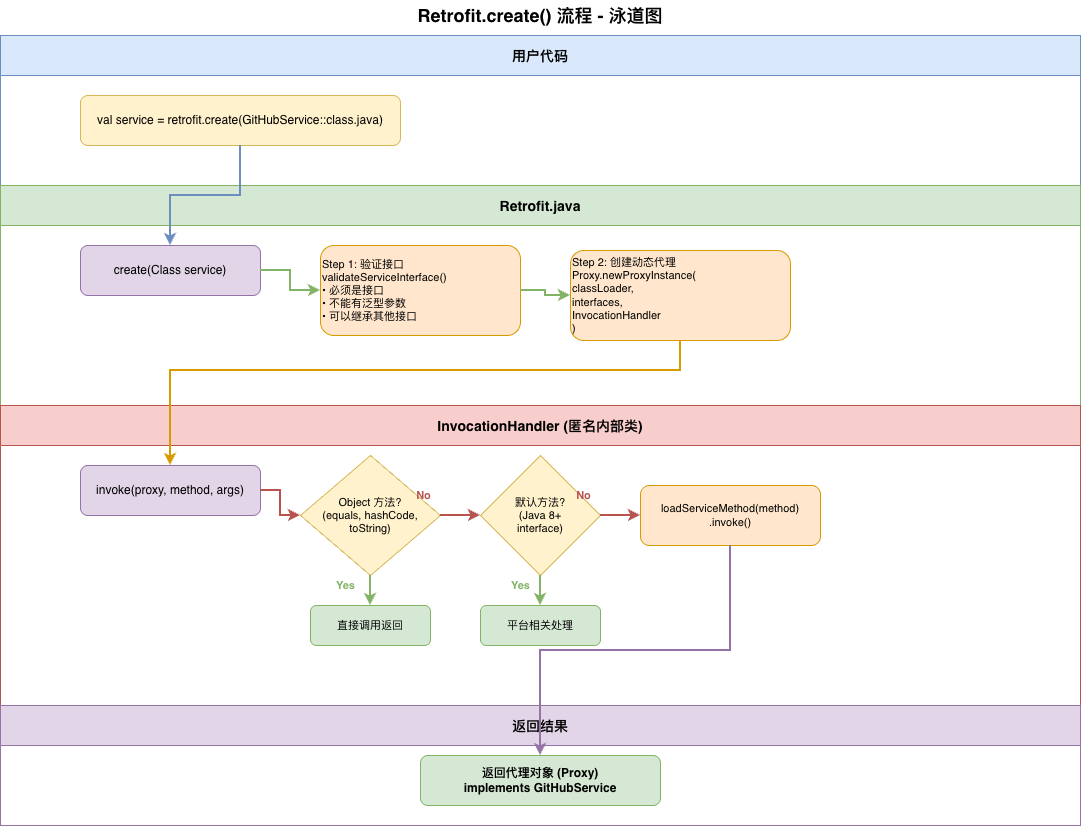

The diagram above was exported from draw.io. Its source (the exported page's mxGraphModel, read from the mxfile embedded in the PNG):
<mxGraphModel dx="1198" dy="767" grid="1" gridSize="10" guides="1" tooltips="1" connect="1" arrows="1" fold="1" page="1" pageScale="1" pageWidth="850" pageHeight="1100" math="0" shadow="0">
  <root>
    <mxCell id="0" />
    <mxCell id="1" parent="0" />
    <mxCell id="8zjA7OcUtVSf56RIT6LZ-9" value="用户代码" style="swimlane;horizontal=1;startSize=40;fillColor=#dae8fc;strokeColor=#6c8ebf;fontSize=14;fontStyle=1;swimlaneFillColor=#ffffff;" vertex="1" parent="1">
      <mxGeometry x="40" y="45" width="1080" height="150" as="geometry" />
    </mxCell>
    <mxCell id="8zjA7OcUtVSf56RIT6LZ-10" value="val service = retrofit.create(GitHubService::class.java)" style="rounded=1;whiteSpace=wrap;html=1;fillColor=#fff2cc;strokeColor=#d6b656;fontSize=12;" vertex="1" parent="8zjA7OcUtVSf56RIT6LZ-9">
      <mxGeometry x="80" y="60" width="320" height="50" as="geometry" />
    </mxCell>
    <mxCell id="8zjA7OcUtVSf56RIT6LZ-11" value="Retrofit.java" style="swimlane;horizontal=1;startSize=40;fillColor=#d5e8d4;strokeColor=#82b366;fontSize=14;fontStyle=1;swimlaneFillColor=#ffffff;" vertex="1" parent="1">
      <mxGeometry x="40" y="195" width="1080" height="220" as="geometry" />
    </mxCell>
    <mxCell id="8zjA7OcUtVSf56RIT6LZ-12" value="create(Class&lt;T&gt; service)" style="rounded=1;whiteSpace=wrap;html=1;fillColor=#e1d5e7;strokeColor=#9673a6;fontSize=12;" vertex="1" parent="8zjA7OcUtVSf56RIT6LZ-11">
      <mxGeometry x="80" y="60" width="180" height="50" as="geometry" />
    </mxCell>
    <mxCell id="8zjA7OcUtVSf56RIT6LZ-13" value="Step 1: 验证接口&#10;validateServiceInterface()&#10;• 必须是接口&#10;• 不能有泛型参数&#10;• 可以继承其他接口" style="rounded=1;whiteSpace=wrap;html=1;fillColor=#ffe6cc;strokeColor=#d79b00;fontSize=11;align=left;" vertex="1" parent="8zjA7OcUtVSf56RIT6LZ-11">
      <mxGeometry x="320" y="60" width="200" height="90" as="geometry" />
    </mxCell>
    <mxCell id="8zjA7OcUtVSf56RIT6LZ-14" value="Step 2: 创建动态代理&#10;Proxy.newProxyInstance(&#10;  classLoader,&#10;  interfaces,&#10;  InvocationHandler&#10;)" style="rounded=1;whiteSpace=wrap;html=1;fillColor=#ffe6cc;strokeColor=#d79b00;fontSize=11;align=left;" vertex="1" parent="8zjA7OcUtVSf56RIT6LZ-11">
      <mxGeometry x="570" y="65" width="220" height="90" as="geometry" />
    </mxCell>
    <mxCell id="8zjA7OcUtVSf56RIT6LZ-15" value="InvocationHandler (匿名内部类)" style="swimlane;horizontal=1;startSize=40;fillColor=#f8cecc;strokeColor=#b85450;fontSize=14;fontStyle=1;swimlaneFillColor=#ffffff;" vertex="1" parent="1">
      <mxGeometry x="40" y="415" width="1080" height="300" as="geometry" />
    </mxCell>
    <mxCell id="8zjA7OcUtVSf56RIT6LZ-16" value="invoke(proxy, method, args)" style="rounded=1;whiteSpace=wrap;html=1;fillColor=#e1d5e7;strokeColor=#9673a6;fontSize=12;" vertex="1" parent="8zjA7OcUtVSf56RIT6LZ-15">
      <mxGeometry x="80" y="60" width="180" height="50" as="geometry" />
    </mxCell>
    <mxCell id="8zjA7OcUtVSf56RIT6LZ-17" value="Object 方法?&#10;(equals, hashCode,&#10;toString)" style="rhombus;whiteSpace=wrap;html=1;fillColor=#fff2cc;strokeColor=#d6b656;fontSize=11;" vertex="1" parent="8zjA7OcUtVSf56RIT6LZ-15">
      <mxGeometry x="300" y="50" width="140" height="120" as="geometry" />
    </mxCell>
    <mxCell id="8zjA7OcUtVSf56RIT6LZ-18" value="直接调用返回" style="rounded=1;whiteSpace=wrap;html=1;fillColor=#d5e8d4;strokeColor=#82b366;fontSize=11;" vertex="1" parent="8zjA7OcUtVSf56RIT6LZ-15">
      <mxGeometry x="310" y="200" width="120" height="40" as="geometry" />
    </mxCell>
    <mxCell id="8zjA7OcUtVSf56RIT6LZ-19" value="默认方法?&#10;(Java 8+&#10;interface)" style="rhombus;whiteSpace=wrap;html=1;fillColor=#fff2cc;strokeColor=#d6b656;fontSize=11;" vertex="1" parent="8zjA7OcUtVSf56RIT6LZ-15">
      <mxGeometry x="480" y="50" width="120" height="120" as="geometry" />
    </mxCell>
    <mxCell id="8zjA7OcUtVSf56RIT6LZ-20" value="平台相关处理" style="rounded=1;whiteSpace=wrap;html=1;fillColor=#d5e8d4;strokeColor=#82b366;fontSize=11;" vertex="1" parent="8zjA7OcUtVSf56RIT6LZ-15">
      <mxGeometry x="480" y="200" width="120" height="40" as="geometry" />
    </mxCell>
    <mxCell id="8zjA7OcUtVSf56RIT6LZ-21" value="loadServiceMethod(method)&#10;.invoke()" style="rounded=1;whiteSpace=wrap;html=1;fillColor=#ffe6cc;strokeColor=#d79b00;fontSize=11;" vertex="1" parent="8zjA7OcUtVSf56RIT6LZ-15">
      <mxGeometry x="640" y="80" width="180" height="60" as="geometry" />
    </mxCell>
    <mxCell id="8zjA7OcUtVSf56RIT6LZ-32" value="No" style="text;html=1;align=center;verticalAlign=middle;resizable=0;points=[];autosize=1;fontSize=11;fontColor=#b85450;fontStyle=1;" vertex="1" parent="8zjA7OcUtVSf56RIT6LZ-15">
      <mxGeometry x="405" y="80" width="35" height="20" as="geometry" />
    </mxCell>
    <mxCell id="8zjA7OcUtVSf56RIT6LZ-22" value="返回结果" style="swimlane;horizontal=1;startSize=40;fillColor=#e1d5e7;strokeColor=#9673a6;fontSize=14;fontStyle=1;swimlaneFillColor=#ffffff;" vertex="1" parent="1">
      <mxGeometry x="40" y="715" width="1080" height="120" as="geometry" />
    </mxCell>
    <mxCell id="8zjA7OcUtVSf56RIT6LZ-23" value="返回代理对象 (Proxy)&#10;implements GitHubService" style="rounded=1;whiteSpace=wrap;html=1;fillColor=#d5e8d4;strokeColor=#82b366;fontSize=12;fontStyle=1;" vertex="1" parent="8zjA7OcUtVSf56RIT6LZ-22">
      <mxGeometry x="420" y="50" width="240" height="50" as="geometry" />
    </mxCell>
    <mxCell id="8zjA7OcUtVSf56RIT6LZ-24" style="edgeStyle=orthogonalEdgeStyle;rounded=0;orthogonalLoop=1;jettySize=auto;html=1;exitX=0.5;exitY=1;entryX=0.5;entryY=0;strokeWidth=2;fillColor=#dae8fc;strokeColor=#6c8ebf;" edge="1" parent="1" source="8zjA7OcUtVSf56RIT6LZ-10" target="8zjA7OcUtVSf56RIT6LZ-12">
      <mxGeometry relative="1" as="geometry" />
    </mxCell>
    <mxCell id="8zjA7OcUtVSf56RIT6LZ-25" style="edgeStyle=orthogonalEdgeStyle;rounded=0;orthogonalLoop=1;jettySize=auto;html=1;exitX=1;exitY=0.5;entryX=0;entryY=0.5;strokeWidth=2;strokeColor=#82b366;" edge="1" parent="1" source="8zjA7OcUtVSf56RIT6LZ-12" target="8zjA7OcUtVSf56RIT6LZ-13">
      <mxGeometry relative="1" as="geometry" />
    </mxCell>
    <mxCell id="8zjA7OcUtVSf56RIT6LZ-26" style="edgeStyle=orthogonalEdgeStyle;rounded=0;orthogonalLoop=1;jettySize=auto;html=1;exitX=1;exitY=0.5;entryX=0;entryY=0.5;strokeWidth=2;strokeColor=#82b366;" edge="1" parent="1" source="8zjA7OcUtVSf56RIT6LZ-13" target="8zjA7OcUtVSf56RIT6LZ-14">
      <mxGeometry relative="1" as="geometry" />
    </mxCell>
    <mxCell id="8zjA7OcUtVSf56RIT6LZ-27" style="edgeStyle=orthogonalEdgeStyle;rounded=0;orthogonalLoop=1;jettySize=auto;html=1;exitX=0.5;exitY=1;entryX=0.5;entryY=0;strokeWidth=2;strokeColor=#d79b00;" edge="1" parent="1" source="8zjA7OcUtVSf56RIT6LZ-14" target="8zjA7OcUtVSf56RIT6LZ-16">
      <mxGeometry relative="1" as="geometry">
        <Array as="points">
          <mxPoint x="720" y="380" />
          <mxPoint x="210" y="380" />
        </Array>
      </mxGeometry>
    </mxCell>
    <mxCell id="8zjA7OcUtVSf56RIT6LZ-28" style="edgeStyle=orthogonalEdgeStyle;rounded=0;orthogonalLoop=1;jettySize=auto;html=1;exitX=1;exitY=0.5;entryX=0;entryY=0.5;strokeWidth=2;strokeColor=#b85450;" edge="1" parent="1" source="8zjA7OcUtVSf56RIT6LZ-16" target="8zjA7OcUtVSf56RIT6LZ-17">
      <mxGeometry relative="1" as="geometry" />
    </mxCell>
    <mxCell id="8zjA7OcUtVSf56RIT6LZ-29" style="edgeStyle=orthogonalEdgeStyle;rounded=0;orthogonalLoop=1;jettySize=auto;html=1;exitX=0.5;exitY=1;entryX=0.5;entryY=0;strokeWidth=2;strokeColor=#82b366;" edge="1" parent="1" source="8zjA7OcUtVSf56RIT6LZ-17" target="8zjA7OcUtVSf56RIT6LZ-18">
      <mxGeometry relative="1" as="geometry" />
    </mxCell>
    <mxCell id="8zjA7OcUtVSf56RIT6LZ-30" value="Yes" style="text;html=1;align=center;verticalAlign=middle;resizable=0;points=[];autosize=1;fontSize=11;fontColor=#82b366;fontStyle=1;" vertex="1" parent="1">
      <mxGeometry x="365" y="585" width="40" height="20" as="geometry" />
    </mxCell>
    <mxCell id="8zjA7OcUtVSf56RIT6LZ-31" style="edgeStyle=orthogonalEdgeStyle;rounded=0;orthogonalLoop=1;jettySize=auto;html=1;exitX=1;exitY=0.5;entryX=0;entryY=0.5;strokeWidth=2;strokeColor=#b85450;" edge="1" parent="1" source="8zjA7OcUtVSf56RIT6LZ-17" target="8zjA7OcUtVSf56RIT6LZ-19">
      <mxGeometry relative="1" as="geometry" />
    </mxCell>
    <mxCell id="8zjA7OcUtVSf56RIT6LZ-33" style="edgeStyle=orthogonalEdgeStyle;rounded=0;orthogonalLoop=1;jettySize=auto;html=1;exitX=0.5;exitY=1;entryX=0.5;entryY=0;strokeWidth=2;strokeColor=#82b366;" edge="1" parent="1" source="8zjA7OcUtVSf56RIT6LZ-19" target="8zjA7OcUtVSf56RIT6LZ-20">
      <mxGeometry relative="1" as="geometry" />
    </mxCell>
    <mxCell id="8zjA7OcUtVSf56RIT6LZ-34" value="Yes" style="text;html=1;align=center;verticalAlign=middle;resizable=0;points=[];autosize=1;fontSize=11;fontColor=#82b366;fontStyle=1;" vertex="1" parent="1">
      <mxGeometry x="540" y="585" width="40" height="20" as="geometry" />
    </mxCell>
    <mxCell id="8zjA7OcUtVSf56RIT6LZ-35" style="edgeStyle=orthogonalEdgeStyle;rounded=0;orthogonalLoop=1;jettySize=auto;html=1;exitX=1;exitY=0.5;entryX=0;entryY=0.5;strokeWidth=2;strokeColor=#b85450;" edge="1" parent="1" source="8zjA7OcUtVSf56RIT6LZ-19" target="8zjA7OcUtVSf56RIT6LZ-21">
      <mxGeometry relative="1" as="geometry" />
    </mxCell>
    <mxCell id="8zjA7OcUtVSf56RIT6LZ-36" value="No" style="text;html=1;align=center;verticalAlign=middle;resizable=0;points=[];autosize=1;fontSize=11;fontColor=#b85450;fontStyle=1;" vertex="1" parent="1">
      <mxGeometry x="605" y="495" width="35" height="20" as="geometry" />
    </mxCell>
    <mxCell id="8zjA7OcUtVSf56RIT6LZ-37" style="edgeStyle=orthogonalEdgeStyle;rounded=0;orthogonalLoop=1;jettySize=auto;html=1;exitX=0.5;exitY=1;entryX=0.5;entryY=0;strokeWidth=2;strokeColor=#9673a6;" edge="1" parent="1" source="8zjA7OcUtVSf56RIT6LZ-21" target="8zjA7OcUtVSf56RIT6LZ-23">
      <mxGeometry relative="1" as="geometry" />
    </mxCell>
    <mxCell id="8zjA7OcUtVSf56RIT6LZ-38" value="Retrofit.create() 流程 - 泳道图" style="text;html=1;strokeColor=none;fillColor=none;align=center;verticalAlign=middle;whiteSpace=wrap;rounded=0;fontSize=18;fontStyle=1;fontColor=#000000;" vertex="1" parent="1">
      <mxGeometry x="400" y="10" width="360" height="30" as="geometry" />
    </mxCell>
  </root>
</mxGraphModel>